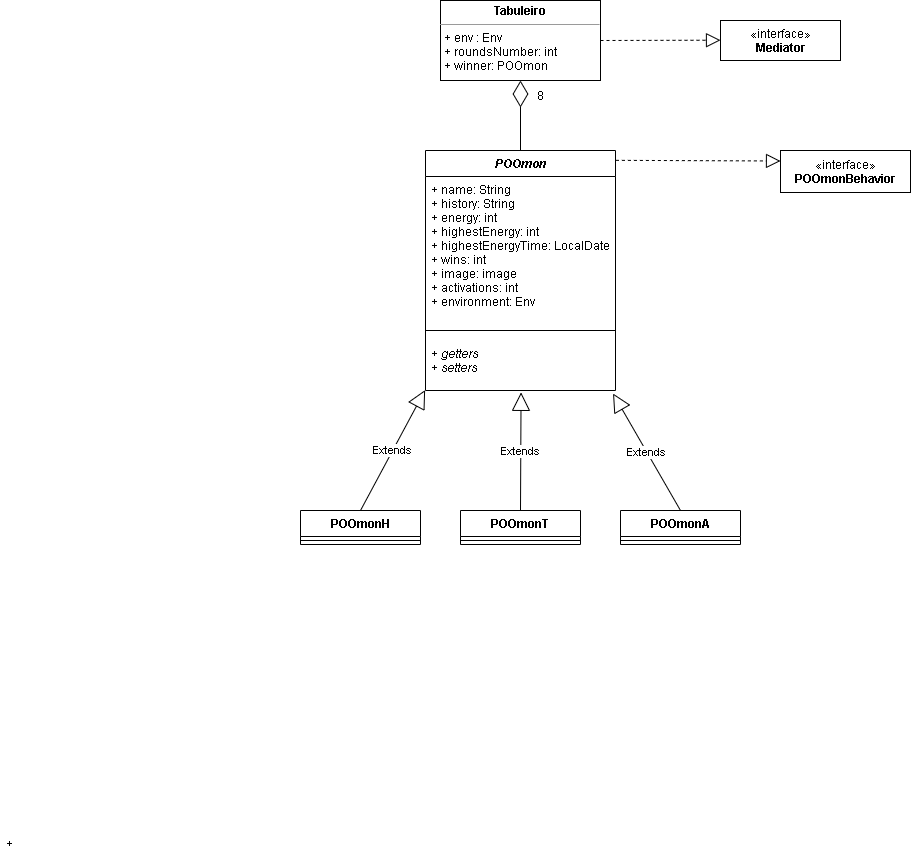

The diagram above was exported from draw.io. Its source (the exported page's mxGraphModel, read from the mxfile embedded in the PNG):
<mxGraphModel dx="2012" dy="596" grid="1" gridSize="10" guides="1" tooltips="1" connect="1" arrows="1" fold="1" page="1" pageScale="1" pageWidth="827" pageHeight="1169" math="0" shadow="0">
  <root>
    <mxCell id="WIyWlLk6GJQsqaUBKTNV-0" />
    <mxCell id="WIyWlLk6GJQsqaUBKTNV-1" parent="WIyWlLk6GJQsqaUBKTNV-0" />
    <mxCell id="gnDXqdLRILKzn9EEKIM_-21" value="POOmonH&#10;" style="swimlane;fontStyle=1;align=center;verticalAlign=top;childLayout=stackLayout;horizontal=1;startSize=26;horizontalStack=0;resizeParent=1;resizeParentMax=0;resizeLast=0;collapsible=1;marginBottom=0;" vertex="1" parent="WIyWlLk6GJQsqaUBKTNV-1">
      <mxGeometry x="160" y="590" width="120" height="34" as="geometry" />
    </mxCell>
    <mxCell id="gnDXqdLRILKzn9EEKIM_-23" value="" style="line;strokeWidth=1;fillColor=none;align=left;verticalAlign=middle;spacingTop=-1;spacingLeft=3;spacingRight=3;rotatable=0;labelPosition=right;points=[];portConstraint=eastwest;" vertex="1" parent="gnDXqdLRILKzn9EEKIM_-21">
      <mxGeometry y="26" width="120" height="8" as="geometry" />
    </mxCell>
    <mxCell id="gnDXqdLRILKzn9EEKIM_-25" value="POOmonT" style="swimlane;fontStyle=1;align=center;verticalAlign=top;childLayout=stackLayout;horizontal=1;startSize=26;horizontalStack=0;resizeParent=1;resizeParentMax=0;resizeLast=0;collapsible=1;marginBottom=0;" vertex="1" parent="WIyWlLk6GJQsqaUBKTNV-1">
      <mxGeometry x="320" y="590" width="120" height="34" as="geometry" />
    </mxCell>
    <mxCell id="gnDXqdLRILKzn9EEKIM_-27" value="" style="line;strokeWidth=1;fillColor=none;align=left;verticalAlign=middle;spacingTop=-1;spacingLeft=3;spacingRight=3;rotatable=0;labelPosition=right;points=[];portConstraint=eastwest;" vertex="1" parent="gnDXqdLRILKzn9EEKIM_-25">
      <mxGeometry y="26" width="120" height="8" as="geometry" />
    </mxCell>
    <mxCell id="gnDXqdLRILKzn9EEKIM_-33" value="POOmonA" style="swimlane;fontStyle=1;align=center;verticalAlign=top;childLayout=stackLayout;horizontal=1;startSize=26;horizontalStack=0;resizeParent=1;resizeParentMax=0;resizeLast=0;collapsible=1;marginBottom=0;" vertex="1" parent="WIyWlLk6GJQsqaUBKTNV-1">
      <mxGeometry x="480" y="590" width="120" height="34" as="geometry" />
    </mxCell>
    <mxCell id="gnDXqdLRILKzn9EEKIM_-35" value="" style="line;strokeWidth=1;fillColor=none;align=left;verticalAlign=middle;spacingTop=-1;spacingLeft=3;spacingRight=3;rotatable=0;labelPosition=right;points=[];portConstraint=eastwest;" vertex="1" parent="gnDXqdLRILKzn9EEKIM_-33">
      <mxGeometry y="26" width="120" height="8" as="geometry" />
    </mxCell>
    <mxCell id="gnDXqdLRILKzn9EEKIM_-49" value="Extends" style="endArrow=block;endSize=16;endFill=0;html=1;rounded=0;exitX=0.5;exitY=0;exitDx=0;exitDy=0;entryX=-0.002;entryY=0.991;entryDx=0;entryDy=0;entryPerimeter=0;" edge="1" parent="WIyWlLk6GJQsqaUBKTNV-1" source="gnDXqdLRILKzn9EEKIM_-21" target="gnDXqdLRILKzn9EEKIM_-69">
      <mxGeometry width="160" relative="1" as="geometry">
        <mxPoint x="240" y="573.3199999999999" as="sourcePoint" />
        <mxPoint x="319.6399999999999" y="460.22400000000005" as="targetPoint" />
      </mxGeometry>
    </mxCell>
    <mxCell id="gnDXqdLRILKzn9EEKIM_-50" value="Extends" style="endArrow=block;endSize=16;endFill=0;html=1;rounded=0;exitX=0.5;exitY=0;exitDx=0;exitDy=0;entryX=0.503;entryY=1.037;entryDx=0;entryDy=0;entryPerimeter=0;" edge="1" parent="WIyWlLk6GJQsqaUBKTNV-1" source="gnDXqdLRILKzn9EEKIM_-25" target="gnDXqdLRILKzn9EEKIM_-69">
      <mxGeometry width="160" relative="1" as="geometry">
        <mxPoint x="250" y="620" as="sourcePoint" />
        <mxPoint x="381.55999999999995" y="462.592" as="targetPoint" />
      </mxGeometry>
    </mxCell>
    <mxCell id="gnDXqdLRILKzn9EEKIM_-51" value="Extends" style="endArrow=block;endSize=16;endFill=0;html=1;rounded=0;exitX=0.5;exitY=0;exitDx=0;exitDy=0;entryX=0.987;entryY=1.06;entryDx=0;entryDy=0;entryPerimeter=0;" edge="1" parent="WIyWlLk6GJQsqaUBKTNV-1" source="gnDXqdLRILKzn9EEKIM_-33" target="gnDXqdLRILKzn9EEKIM_-69">
      <mxGeometry width="160" relative="1" as="geometry">
        <mxPoint x="260" y="630" as="sourcePoint" />
        <mxPoint x="441.0799999999999" y="460.832" as="targetPoint" />
      </mxGeometry>
    </mxCell>
    <mxCell id="gnDXqdLRILKzn9EEKIM_-54" value="&lt;p style=&quot;margin: 0px ; margin-top: 4px ; text-align: center&quot;&gt;&lt;b&gt;Tabuleiro&lt;/b&gt;&lt;/p&gt;&lt;hr size=&quot;1&quot;&gt;&lt;p style=&quot;margin: 0px ; margin-left: 4px&quot;&gt;+ env : Env&lt;/p&gt;&lt;p style=&quot;margin: 0px ; margin-left: 4px&quot;&gt;+ roundsNumber: int&lt;/p&gt;&lt;p style=&quot;margin: 0px ; margin-left: 4px&quot;&gt;+ winner: POOmon&lt;/p&gt;&lt;p style=&quot;margin: 0px ; margin-left: 4px&quot;&gt;&lt;br&gt;&lt;/p&gt;" style="verticalAlign=top;align=left;overflow=fill;fontSize=12;fontFamily=Helvetica;html=1;" vertex="1" parent="WIyWlLk6GJQsqaUBKTNV-1">
      <mxGeometry x="300" y="80" width="160" height="80" as="geometry" />
    </mxCell>
    <mxCell id="gnDXqdLRILKzn9EEKIM_-55" value="" style="endArrow=diamondThin;endFill=0;endSize=24;html=1;rounded=0;entryX=0.5;entryY=1;entryDx=0;entryDy=0;exitX=0.5;exitY=0;exitDx=0;exitDy=0;" edge="1" parent="WIyWlLk6GJQsqaUBKTNV-1" source="gnDXqdLRILKzn9EEKIM_-66" target="gnDXqdLRILKzn9EEKIM_-54">
      <mxGeometry width="160" relative="1" as="geometry">
        <mxPoint x="380" y="240" as="sourcePoint" />
        <mxPoint x="450" y="230" as="targetPoint" />
      </mxGeometry>
    </mxCell>
    <mxCell id="gnDXqdLRILKzn9EEKIM_-57" value="8" style="text;html=1;strokeColor=none;fillColor=none;align=center;verticalAlign=middle;whiteSpace=wrap;rounded=0;" vertex="1" parent="WIyWlLk6GJQsqaUBKTNV-1">
      <mxGeometry x="370" y="160" width="60" height="30" as="geometry" />
    </mxCell>
    <mxCell id="gnDXqdLRILKzn9EEKIM_-59" value="«interface»&lt;br&gt;&lt;b&gt;Mediator&lt;/b&gt;" style="html=1;" vertex="1" parent="WIyWlLk6GJQsqaUBKTNV-1">
      <mxGeometry x="580" y="100" width="120" height="40" as="geometry" />
    </mxCell>
    <mxCell id="gnDXqdLRILKzn9EEKIM_-60" value="«interface»&lt;br&gt;&lt;b&gt;POOmonBehavior&lt;/b&gt;" style="html=1;" vertex="1" parent="WIyWlLk6GJQsqaUBKTNV-1">
      <mxGeometry x="640" y="230" width="130" height="42" as="geometry" />
    </mxCell>
    <mxCell id="gnDXqdLRILKzn9EEKIM_-61" value="" style="endArrow=block;dashed=1;endFill=0;endSize=12;html=1;rounded=0;" edge="1" parent="WIyWlLk6GJQsqaUBKTNV-1">
      <mxGeometry width="160" relative="1" as="geometry">
        <mxPoint x="460" y="120" as="sourcePoint" />
        <mxPoint x="580" y="119.71" as="targetPoint" />
      </mxGeometry>
    </mxCell>
    <mxCell id="gnDXqdLRILKzn9EEKIM_-62" value="" style="endArrow=block;dashed=1;endFill=0;endSize=12;html=1;rounded=0;exitX=1.002;exitY=0.041;exitDx=0;exitDy=0;exitPerimeter=0;entryX=0;entryY=0.25;entryDx=0;entryDy=0;" edge="1" parent="WIyWlLk6GJQsqaUBKTNV-1" source="gnDXqdLRILKzn9EEKIM_-66" target="gnDXqdLRILKzn9EEKIM_-60">
      <mxGeometry width="160" relative="1" as="geometry">
        <mxPoint x="475" y="240" as="sourcePoint" />
        <mxPoint x="595" y="240" as="targetPoint" />
      </mxGeometry>
    </mxCell>
    <mxCell id="gnDXqdLRILKzn9EEKIM_-1" value="+" style="text;strokeColor=none;fillColor=none;align=left;verticalAlign=top;spacingLeft=4;spacingRight=4;overflow=hidden;rotatable=0;points=[[0,0.5],[1,0.5]];portConstraint=eastwest;" vertex="1" parent="WIyWlLk6GJQsqaUBKTNV-1">
      <mxGeometry x="-140" y="910" width="120" height="26" as="geometry" />
    </mxCell>
    <mxCell id="gnDXqdLRILKzn9EEKIM_-66" value="POOmon" style="swimlane;fontStyle=3;align=center;verticalAlign=top;childLayout=stackLayout;horizontal=1;startSize=26;horizontalStack=0;resizeParent=1;resizeParentMax=0;resizeLast=0;collapsible=1;marginBottom=0;" vertex="1" parent="WIyWlLk6GJQsqaUBKTNV-1">
      <mxGeometry x="285" y="230" width="190" height="240" as="geometry" />
    </mxCell>
    <mxCell id="gnDXqdLRILKzn9EEKIM_-67" value="+ name: String&#10;+ history: String&#10;+ energy: int&#10;+ highestEnergy: int&#10;+ highestEnergyTime: LocalDate&#10;+ wins: int&#10;+ image: image&#10;+ activations: int&#10;+ environment: Env" style="text;strokeColor=none;fillColor=none;align=left;verticalAlign=top;spacingLeft=4;spacingRight=4;overflow=hidden;rotatable=0;points=[[0,0.5],[1,0.5]];portConstraint=eastwest;fontStyle=0" vertex="1" parent="gnDXqdLRILKzn9EEKIM_-66">
      <mxGeometry y="26" width="190" height="144" as="geometry" />
    </mxCell>
    <mxCell id="gnDXqdLRILKzn9EEKIM_-68" value="" style="line;strokeWidth=1;fillColor=none;align=left;verticalAlign=middle;spacingTop=-1;spacingLeft=3;spacingRight=3;rotatable=0;labelPosition=right;points=[];portConstraint=eastwest;" vertex="1" parent="gnDXqdLRILKzn9EEKIM_-66">
      <mxGeometry y="170" width="190" height="20" as="geometry" />
    </mxCell>
    <mxCell id="gnDXqdLRILKzn9EEKIM_-69" value="+ getters&#10;+ setters" style="text;strokeColor=none;fillColor=none;align=left;verticalAlign=top;spacingLeft=4;spacingRight=4;overflow=hidden;rotatable=0;points=[[0,0.5],[1,0.5]];portConstraint=eastwest;fontStyle=2" vertex="1" parent="gnDXqdLRILKzn9EEKIM_-66">
      <mxGeometry y="190" width="190" height="50" as="geometry" />
    </mxCell>
  </root>
</mxGraphModel>